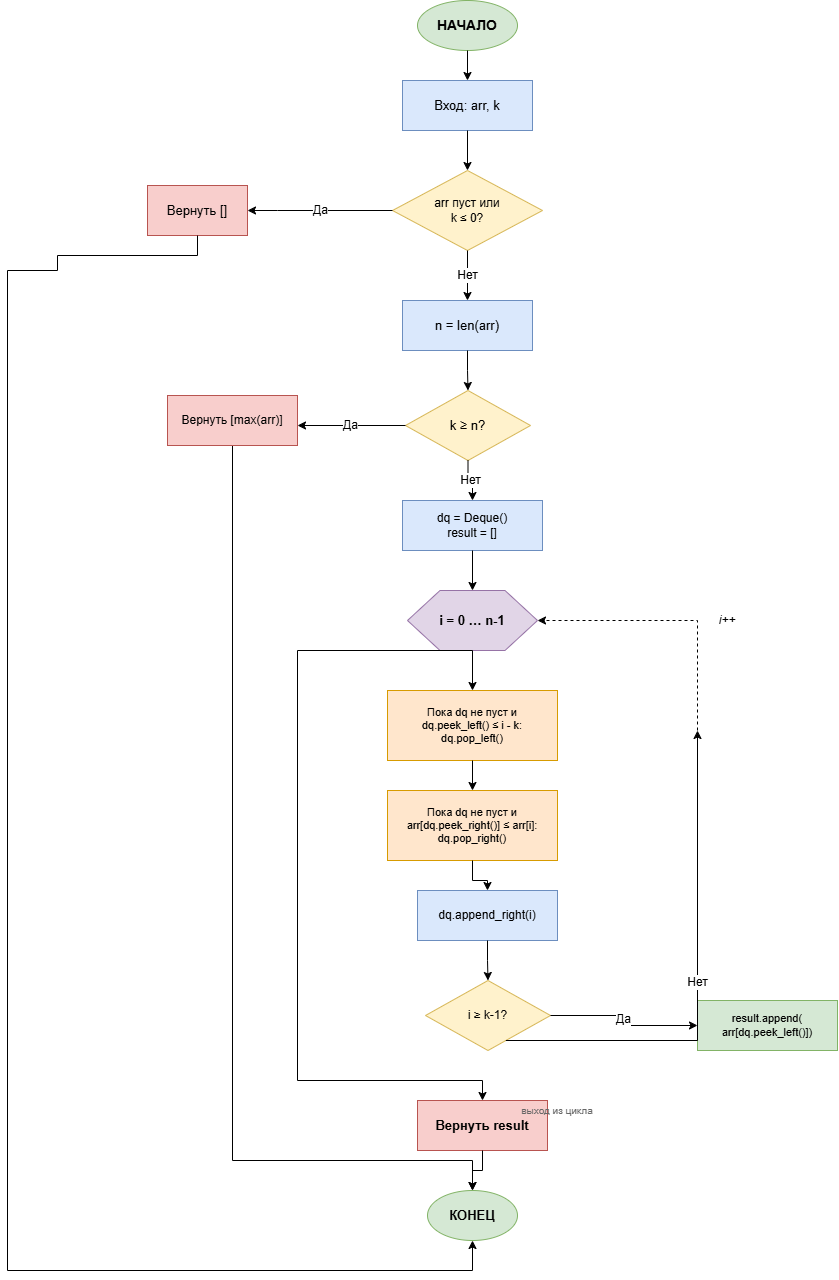

The diagram above was exported from draw.io. Its source (the exported page's mxGraphModel, read from the mxfile embedded in the PNG):
<mxGraphModel dx="2575" dy="1680" grid="1" gridSize="10" guides="1" tooltips="1" connect="1" arrows="1" fold="1" page="1" pageScale="1" pageWidth="1169" pageHeight="827" math="0" shadow="0">
  <root>
    <mxCell id="0" />
    <mxCell id="1" parent="0" />
    <mxCell id="start" parent="1" style="ellipse;whiteSpace=wrap;html=1;fillColor=#d5e8d4;strokeColor=#82b366;fontSize=14;fontStyle=1" value="НАЧАЛО" vertex="1">
      <mxGeometry height="50" width="100" x="500" y="40" as="geometry" />
    </mxCell>
    <mxCell id="input" parent="1" style="rounded=0;whiteSpace=wrap;html=1;fillColor=#dae8fc;strokeColor=#6c8ebf;fontSize=13" value="Вход: arr, k" vertex="1">
      <mxGeometry height="50" width="130" x="485" y="120" as="geometry" />
    </mxCell>
    <mxCell id="arrow1" edge="1" parent="1" source="start" style="edgeStyle=orthogonalEdgeStyle;rounded=0;orthogonalLoop=1;jettySize=auto;html=1;" target="input" value="">
      <mxGeometry relative="1" as="geometry" />
    </mxCell>
    <mxCell id="cond1" parent="1" style="rhombus;whiteSpace=wrap;html=1;fillColor=#fff2cc;strokeColor=#d6b656;fontSize=12" value="arr пуст или&#10;k ≤ 0?" vertex="1">
      <mxGeometry height="80" width="150" x="475" y="210" as="geometry" />
    </mxCell>
    <mxCell id="arrow2" edge="1" parent="1" source="input" style="edgeStyle=orthogonalEdgeStyle;rounded=0;orthogonalLoop=1;jettySize=auto;html=1;" target="cond1" value="">
      <mxGeometry relative="1" as="geometry" />
    </mxCell>
    <mxCell id="return1" parent="1" style="rounded=0;whiteSpace=wrap;html=1;fillColor=#f8cecc;strokeColor=#b85450;fontSize=13" value="Вернуть []" vertex="1">
      <mxGeometry height="50" width="100" x="230" y="225" as="geometry" />
    </mxCell>
    <mxCell id="arrow3" edge="1" parent="1" source="cond1" style="edgeStyle=orthogonalEdgeStyle;rounded=0;orthogonalLoop=1;jettySize=auto;html=1;fontSize=12" target="return1" value="Да">
      <mxGeometry relative="1" as="geometry">
        <Array as="points">
          <mxPoint x="360" y="250" />
        </Array>
      </mxGeometry>
    </mxCell>
    <mxCell id="arrow4" edge="1" parent="1" source="return1" style="edgeStyle=orthogonalEdgeStyle;rounded=0;orthogonalLoop=1;jettySize=auto;html=1;entryX=0.5;entryY=1;entryDx=0;entryDy=0;" target="end3" value="">
      <mxGeometry relative="1" as="geometry">
        <Array as="points">
          <mxPoint x="280" y="295" />
          <mxPoint x="140" y="295" />
          <mxPoint x="140" y="310" />
          <mxPoint x="90" y="310" />
          <mxPoint x="90" y="1310" />
          <mxPoint x="555" y="1310" />
        </Array>
        <mxPoint x="190" y="1310" as="targetPoint" />
      </mxGeometry>
    </mxCell>
    <mxCell id="calc1" parent="1" style="rounded=0;whiteSpace=wrap;html=1;fillColor=#dae8fc;strokeColor=#6c8ebf;fontSize=13" value="n = len(arr)" vertex="1">
      <mxGeometry height="50" width="130" x="485" y="340" as="geometry" />
    </mxCell>
    <mxCell id="arrow5" edge="1" parent="1" source="cond1" style="edgeStyle=orthogonalEdgeStyle;rounded=0;orthogonalLoop=1;jettySize=auto;html=1;fontSize=12" target="calc1" value="Нет">
      <mxGeometry relative="1" as="geometry" />
    </mxCell>
    <mxCell id="cond2" parent="1" style="rhombus;whiteSpace=wrap;html=1;fillColor=#fff2cc;strokeColor=#d6b656;fontSize=13" value="k ≥ n?" vertex="1">
      <mxGeometry height="70" width="125" x="488" y="430" as="geometry" />
    </mxCell>
    <mxCell id="arrow6" edge="1" parent="1" source="calc1" style="edgeStyle=orthogonalEdgeStyle;rounded=0;orthogonalLoop=1;jettySize=auto;html=1;" target="cond2" value="">
      <mxGeometry relative="1" as="geometry" />
    </mxCell>
    <mxCell id="gwZpiryZKT1gOlV7srRH-1" edge="1" parent="1" source="return2" style="edgeStyle=orthogonalEdgeStyle;rounded=0;orthogonalLoop=1;jettySize=auto;html=1;exitX=0.5;exitY=1;exitDx=0;exitDy=0;" target="end3">
      <mxGeometry relative="1" as="geometry">
        <Array as="points">
          <mxPoint x="315" y="1200" />
          <mxPoint x="555" y="1200" />
        </Array>
      </mxGeometry>
    </mxCell>
    <mxCell id="return2" parent="1" style="rounded=0;whiteSpace=wrap;html=1;fillColor=#f8cecc;strokeColor=#b85450;fontSize=12" value="Вернуть [max(arr)]" vertex="1">
      <mxGeometry height="50" width="130" x="250" y="435" as="geometry" />
    </mxCell>
    <mxCell id="arrow7" edge="1" parent="1" source="cond2" style="edgeStyle=orthogonalEdgeStyle;rounded=0;orthogonalLoop=1;jettySize=auto;html=1;fontSize=12" target="return2" value="Да">
      <mxGeometry relative="1" as="geometry">
        <Array as="points">
          <mxPoint x="380" y="460" />
        </Array>
      </mxGeometry>
    </mxCell>
    <mxCell id="init" parent="1" style="rounded=0;whiteSpace=wrap;html=1;fillColor=#dae8fc;strokeColor=#6c8ebf;fontSize=12" value="dq = Deque()&#10;result = []" vertex="1">
      <mxGeometry height="50" width="140" x="485" y="540" as="geometry" />
    </mxCell>
    <mxCell id="arrow9" edge="1" parent="1" source="cond2" style="edgeStyle=orthogonalEdgeStyle;rounded=0;orthogonalLoop=1;jettySize=auto;html=1;fontSize=12" target="init" value="Нет">
      <mxGeometry relative="1" as="geometry" />
    </mxCell>
    <mxCell id="forloop" parent="1" style="shape=hexagon;perimeter=hexagonPerimeter2;whiteSpace=wrap;html=1;fillColor=#e1d5e7;strokeColor=#9673a6;fontSize=13;fontStyle=1" value="i = 0 … n-1" vertex="1">
      <mxGeometry height="60" width="130" x="490" y="630" as="geometry" />
    </mxCell>
    <mxCell id="arrow10" edge="1" parent="1" source="init" style="edgeStyle=orthogonalEdgeStyle;rounded=0;orthogonalLoop=1;jettySize=auto;html=1;" target="forloop" value="">
      <mxGeometry relative="1" as="geometry" />
    </mxCell>
    <mxCell id="step1" parent="1" style="rounded=0;whiteSpace=wrap;html=1;fillColor=#ffe6cc;strokeColor=#d79b00;fontSize=11" value="Пока dq не пуст и&#10;dq.peek_left() ≤ i - k:&#10;dq.pop_left()" vertex="1">
      <mxGeometry height="70" width="170" x="470" y="730" as="geometry" />
    </mxCell>
    <mxCell id="arrow11" edge="1" parent="1" source="forloop" style="edgeStyle=orthogonalEdgeStyle;rounded=0;orthogonalLoop=1;jettySize=auto;html=1;" target="step1" value="">
      <mxGeometry relative="1" as="geometry" />
    </mxCell>
    <mxCell id="step2" parent="1" style="rounded=0;whiteSpace=wrap;html=1;fillColor=#ffe6cc;strokeColor=#d79b00;fontSize=11" value="Пока dq не пуст и&#10;arr[dq.peek_right()] ≤ arr[i]:&#10;dq.pop_right()" vertex="1">
      <mxGeometry height="70" width="170" x="470" y="830" as="geometry" />
    </mxCell>
    <mxCell id="arrow12" edge="1" parent="1" source="step1" style="edgeStyle=orthogonalEdgeStyle;rounded=0;orthogonalLoop=1;jettySize=auto;html=1;" target="step2" value="">
      <mxGeometry relative="1" as="geometry" />
    </mxCell>
    <mxCell id="step3" parent="1" style="rounded=0;whiteSpace=wrap;html=1;fillColor=#dae8fc;strokeColor=#6c8ebf;fontSize=12" value="dq.append_right(i)" vertex="1">
      <mxGeometry height="50" width="140" x="500" y="930" as="geometry" />
    </mxCell>
    <mxCell id="arrow13" edge="1" parent="1" source="step2" style="edgeStyle=orthogonalEdgeStyle;rounded=0;orthogonalLoop=1;jettySize=auto;html=1;" target="step3" value="">
      <mxGeometry relative="1" as="geometry" />
    </mxCell>
    <mxCell id="cond3" parent="1" style="rhombus;whiteSpace=wrap;html=1;fillColor=#fff2cc;strokeColor=#d6b656;fontSize=12" value="i ≥ k-1?" vertex="1">
      <mxGeometry height="70" width="125" x="508" y="1020" as="geometry" />
    </mxCell>
    <mxCell id="arrow14" edge="1" parent="1" source="step3" style="edgeStyle=orthogonalEdgeStyle;rounded=0;orthogonalLoop=1;jettySize=auto;html=1;" target="cond3" value="">
      <mxGeometry relative="1" as="geometry" />
    </mxCell>
    <mxCell id="step4" parent="1" style="rounded=0;whiteSpace=wrap;html=1;fillColor=#d5e8d4;strokeColor=#82b366;fontSize=11" value="result.append(&#10;arr[dq.peek_left()])" vertex="1">
      <mxGeometry height="50" width="140" x="780" y="1040" as="geometry" />
    </mxCell>
    <mxCell id="arrow15" edge="1" parent="1" source="cond3" style="edgeStyle=orthogonalEdgeStyle;rounded=0;orthogonalLoop=1;jettySize=auto;html=1;fontSize=12" target="step4" value="Да">
      <mxGeometry relative="1" as="geometry" />
    </mxCell>
    <mxCell id="loopback" edge="1" parent="1" source="step4" style="edgeStyle=orthogonalEdgeStyle;rounded=0;orthogonalLoop=1;jettySize=auto;html=1;dashed=1;fontSize=10" target="forloop" value="">
      <mxGeometry relative="1" as="geometry">
        <Array as="points">
          <mxPoint x="780" y="660" />
          <mxPoint x="555" y="660" />
        </Array>
      </mxGeometry>
    </mxCell>
    <mxCell id="looplabel" parent="1" style="text;html=1;strokeColor=none;fillColor=none;align=center;verticalAlign=middle;whiteSpace=wrap;rounded=0;fontSize=12;fontStyle=2" value="i++" vertex="1">
      <mxGeometry height="20" width="40" x="790" y="650" as="geometry" />
    </mxCell>
    <mxCell id="skiparrow" edge="1" parent="1" source="cond3" style="edgeStyle=orthogonalEdgeStyle;rounded=0;orthogonalLoop=1;jettySize=auto;html=1;fontSize=12" target="loopback" value="Нет">
      <mxGeometry relative="1" as="geometry">
        <Array as="points">
          <mxPoint x="570" y="1080" />
          <mxPoint x="780" y="1080" />
          <mxPoint x="780" y="660" />
        </Array>
      </mxGeometry>
    </mxCell>
    <mxCell id="return3" parent="1" style="rounded=0;whiteSpace=wrap;html=1;fillColor=#f8cecc;strokeColor=#b85450;fontSize=13;fontStyle=1" value="Вернуть result" vertex="1">
      <mxGeometry height="50" width="130" x="500" y="1140" as="geometry" />
    </mxCell>
    <mxCell id="arrowexit" edge="1" parent="1" source="forloop" style="edgeStyle=orthogonalEdgeStyle;rounded=0;orthogonalLoop=1;jettySize=auto;html=1;exitX=0.5;exitY=1;entryX=0.5;entryY=0;" target="return3" value="">
      <mxGeometry relative="1" as="geometry">
        <Array as="points">
          <mxPoint x="380" y="690" />
          <mxPoint x="380" y="1120" />
          <mxPoint x="565" y="1120" />
        </Array>
      </mxGeometry>
    </mxCell>
    <mxCell id="exitlevel" parent="1" style="text;html=1;strokeColor=none;fillColor=none;align=center;verticalAlign=middle;whiteSpace=wrap;rounded=0;fontSize=10;fontColor=#666666" value="выход из цикла" vertex="1">
      <mxGeometry height="20" width="80" x="600" y="1140" as="geometry" />
    </mxCell>
    <mxCell id="end3" parent="1" style="ellipse;whiteSpace=wrap;html=1;fillColor=#d5e8d4;strokeColor=#82b366;fontSize=13;fontStyle=1" value="КОНЕЦ" vertex="1">
      <mxGeometry height="50" width="90" x="510" y="1230" as="geometry" />
    </mxCell>
    <mxCell id="arrow16" edge="1" parent="1" source="return3" style="edgeStyle=orthogonalEdgeStyle;rounded=0;orthogonalLoop=1;jettySize=auto;html=1;" target="end3" value="">
      <mxGeometry relative="1" as="geometry" />
    </mxCell>
  </root>
</mxGraphModel>